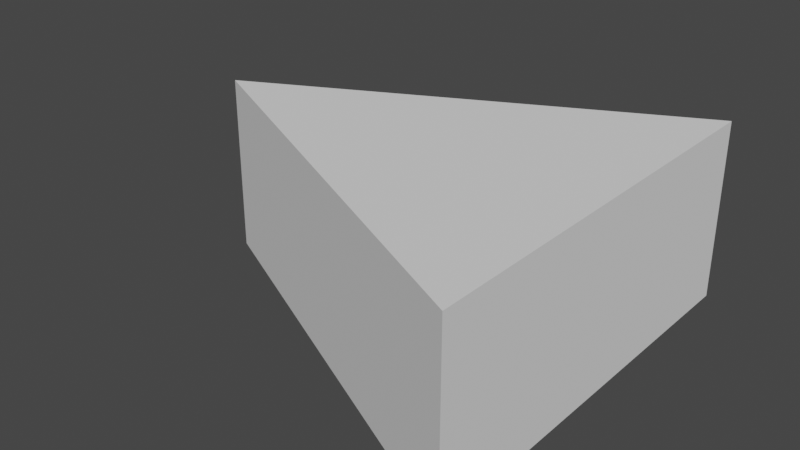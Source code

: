 # Source: triangle.blend  (saved by Blender 2.90.8; exported with 4.5.12 LTS)
import bpy
from mathutils import Matrix  # noqa: F401  (used for matrix-valued properties, if any)

bpy.ops.wm.read_factory_settings(use_empty=True)
scene = bpy.context.scene
scene.name = 'Scene'

# ---- collections
col_collection = bpy.data.collections.new('Collection'); scene.collection.children.link(col_collection)

# ---- world
world_world = bpy.data.worlds.new('World'); scene.world = world_world
world_world.use_nodes = True; world_world.node_tree.nodes.clear()
_N = world_world.node_tree.nodes; _L = world_world.node_tree.links
n0 = _N.new('ShaderNodeOutputWorld'); n0.name = 'World Output'; n0.location = (300, 300)
n1 = _N.new('ShaderNodeBackground'); n1.name = 'Background'; n1.location = (10, 300)
n1.inputs[0].default_value = (0.05088, 0.05088, 0.05088, 1.0)
_L.new(n1.outputs[0], n0.inputs[0])
n0.is_active_output = True
world_world.color = (0.05088, 0.05088, 0.05088)
world_world.use_sun_shadow = False
world_world.sun_shadow_jitter_overblur = 0.0

# ---- meshes
me_cube_002 = bpy.data.meshes.new('Cube.002')
me_cube_002.from_pydata([(-0.15, 0.0, -0.15), (-0.15, 0.0, 0.15), (-0.15, 0.0, -0.15), (-0.15, 0.0, 0.15), (0.15, -0.15, -0.15), (0.15, -0.15, 0.15), (0.15, 0.15, -0.15), (0.15, 0.15, 0.15), (-0.15, 0.0, 0.15), (-0.15, 0.0, -0.15)], [], [(0, 1, 3, 2), (2, 3, 7, 6), (6, 7, 5, 4), (4, 5, 1, 0), (2, 6, 4, 0), (7, 3, 1, 5)])
_uv = me_cube_002.uv_layers.new(name='UVMap')
_uv.uv.foreach_set('vector', [0.375, 0.0, 0.625, 0.0, 0.625, 0.25, 0.375, 0.25, 0.375, 0.25, 0.625, 0.25, 0.625, 0.5, 0.375, 0.5, 0.375, 0.5, 0.625, 0.5, 0.625, 0.75, 0.375, 0.75, 0.375, 0.75, 0.625, 0.75, 0.625, 1.0, 0.375, 1.0, 0.125, 0.5, 0.375, 0.5, 0.375, 0.75, 0.125, 0.75, 0.625, 0.5, 0.875, 0.5, 0.875, 0.75, 0.625, 0.75])
me_cube_002.use_remesh_fix_poles = True
me_cube_002.use_remesh_preserve_attributes = False
me_cube_002.use_mirror_vertex_groups = False
me_cube_002.update()

# ---- objects
ob_cube = bpy.data.objects.new('Cube', me_cube_002)

# ---- transforms, parenting, visibility, modifiers, constraints
ob_cube.location = (0.0, 0.0, 0.0)
ob_cube.scale = (1.0, 1.0, 0.43)
ob_cube.lineart.crease_threshold = 0.0

# ---- collection membership
col_collection.objects.link(ob_cube)

# ---- scene / render settings (as saved in the file)
scene.frame_start = 1; scene.frame_end = 250; scene.frame_set(61)
scene.render.engine = 'BLENDER_EEVEE_NEXT'
scene.cycles.use_denoising = False
scene.cycles.samples = 128
scene.cycles.sampling_pattern = 'TABULATED_SOBOL'
scene.cycles.use_adaptive_sampling = False
scene.cycles.use_light_tree = False
scene.view_settings.view_transform = 'Filmic'
bpy.context.view_layer.update()

# ---- added for rendering (the .blend has no active camera and no usable light): camera, sun
cam_auto = bpy.data.cameras.new('AutoCamera')
cam_auto.lens = 50.0
cam_auto.sensor_width = 36.0
cam_auto.clip_end = 1000.0
ob_auto_camera = bpy.data.objects.new('AutoCamera', cam_auto)
scene.collection.objects.link(ob_auto_camera)
ob_auto_camera.location = (0.410284, -0.492341, 0.328227)
ob_auto_camera.rotation_euler = (1.09748, -7.21219e-08, 0.694738)
scene.camera = ob_auto_camera
light_auto_sun = bpy.data.lights.new('AutoSun', 'SUN')
light_auto_sun.energy = 3.0
light_auto_sun.angle = 0.0523599
ob_auto_sun = bpy.data.objects.new('AutoSun', light_auto_sun)
scene.collection.objects.link(ob_auto_sun)
ob_auto_sun.rotation_euler = (0.872665, 0.174533, 0.523599)
bpy.context.view_layer.update()
